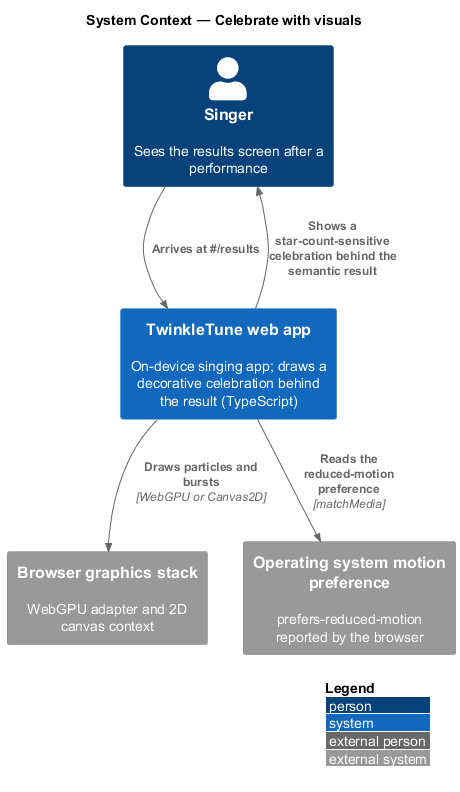

The diagram above was rendered by PlantUML. Its source (embedded in the PNG):
@startuml
!include <C4/C4_Context>
LAYOUT_WITH_LEGEND()
title System Context — Celebrate with visuals

Person(singer, "Singer", "Sees the results screen after a performance")
System(twinkle, "TwinkleTune web app", "On-device singing app; draws a decorative celebration behind the result (TypeScript)")
System_Ext(gpu, "Browser graphics stack", "WebGPU adapter and 2D canvas context")
System_Ext(prefs, "Operating system motion preference", "prefers-reduced-motion reported by the browser")

Rel(singer, twinkle, "Arrives at #/results")
Rel(twinkle, prefs, "Reads the reduced-motion preference", "matchMedia")
Rel(twinkle, gpu, "Draws particles and bursts", "WebGPU or Canvas2D")
Rel(twinkle, singer, "Shows a star-count-sensitive celebration behind the semantic result")
@enduml